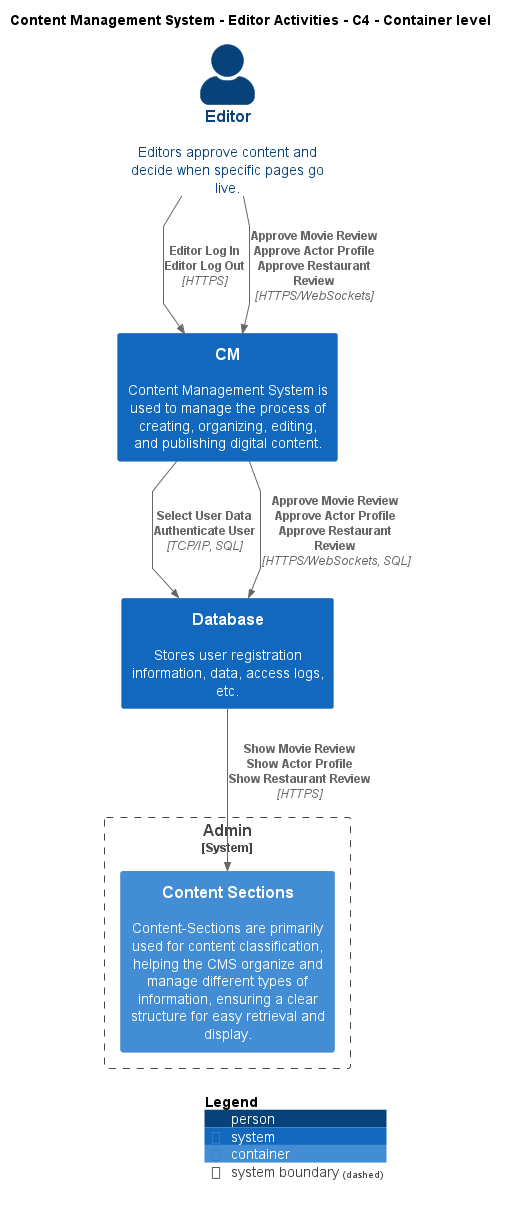

The diagram above was rendered by PlantUML. Its source (embedded in the PNG):
@startuml
!include ..\..\..\.c4s\C4_Container.puml

AddElementTag("c4interflow:lifecycle:new", $bgColor=green, $fontColor=#ffffff, $borderColor=green, $shadowing="False")
AddElementTag("c4interflow:lifecycle:changed", $bgColor=orange, $fontColor=#ffffff, $borderColor=orange, $shadowing="False")
AddElementTag("c4interflow:lifecycle:removed", $bgColor=red, $fontColor=#ffffff, $borderColor=red, $shadowing="False")

AddRelTag("c4interflow:lifecycle:new", $textColor=green, $lineColor=green)
AddRelTag("c4interflow:lifecycle:changed", $textColor=orange, $lineColor=orange)
AddRelTag("c4interflow:lifecycle:removed", $textColor=red, $lineColor=red)

SHOW_PERSON_PORTRAIT()
LAYOUT_TOP_DOWN()

skinparam linetype polyline

title Content Management System - Editor Activities - C4 - Container level

Person(ContentManagementSystem.Actors.Editor, "Editor", "Editors approve content and decide when specific pages go live.")
System(ContentManagementSystem.SoftwareSystems.CM, "CM", "Content Management System is used to manage the process of creating, organizing, editing, and publishing digital content.")
System(ContentManagementSystem.SoftwareSystems.Database, "Database", "Stores user registration information, data, access logs, etc.")

System_Boundary(ContentManagementSystem.SoftwareSystems.Admin, "Admin") {
    Container(ContentManagementSystem.SoftwareSystems.Admin.Containers.ContentSections, "Content Sections", "", "Content-Sections are primarily used for content classification, helping the CMS organize and manage different types of information, ensuring a clear structure for easy retrieval and display.")
}

Rel(ContentManagementSystem.Actors.Editor, ContentManagementSystem.SoftwareSystems.CM, "Editor Log In\nEditor Log Out", "HTTPS", $tags="protocol:https")
Rel(ContentManagementSystem.Actors.Editor, ContentManagementSystem.SoftwareSystems.CM, "Approve Movie Review\nApprove Actor Profile\nApprove Restaurant Review", "HTTPS/WebSockets", $tags="protocol:https/websockets")
Rel(ContentManagementSystem.SoftwareSystems.CM, ContentManagementSystem.SoftwareSystems.Database, "Select User Data\nAuthenticate User", "TCP/IP, SQL", $tags="protocol:tcp/ip, sql")
Rel(ContentManagementSystem.SoftwareSystems.CM, ContentManagementSystem.SoftwareSystems.Database, "Approve Movie Review\nApprove Actor Profile\nApprove Restaurant Review", "HTTPS/WebSockets, SQL", $tags="protocol:https/websockets, sql")
Rel(ContentManagementSystem.SoftwareSystems.Database, ContentManagementSystem.SoftwareSystems.Admin.Containers.ContentSections, "Show Movie Review\nShow Actor Profile\nShow Restaurant Review", "HTTPS", $tags="protocol:https")


SHOW_LEGEND()
@enduml